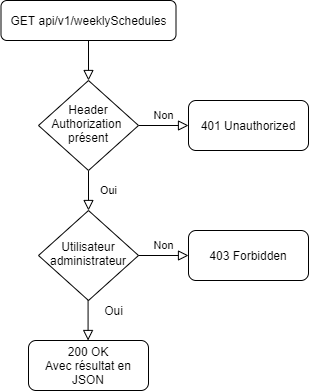

The diagram above was exported from draw.io. Its source (the exported page's mxGraphModel, read from the mxfile embedded in the PNG):
<mxGraphModel dx="1422" dy="804" grid="1" gridSize="10" guides="1" tooltips="1" connect="1" arrows="1" fold="1" page="1" pageScale="1" pageWidth="827" pageHeight="1169" math="0" shadow="0">
  <root>
    <mxCell id="WIyWlLk6GJQsqaUBKTNV-0" />
    <mxCell id="WIyWlLk6GJQsqaUBKTNV-1" parent="WIyWlLk6GJQsqaUBKTNV-0" />
    <mxCell id="WIyWlLk6GJQsqaUBKTNV-2" value="" style="rounded=0;html=1;jettySize=auto;orthogonalLoop=1;fontSize=11;endArrow=block;endFill=0;endSize=8;strokeWidth=1;shadow=0;labelBackgroundColor=none;edgeStyle=orthogonalEdgeStyle;" parent="WIyWlLk6GJQsqaUBKTNV-1" source="WIyWlLk6GJQsqaUBKTNV-3" target="WIyWlLk6GJQsqaUBKTNV-6" edge="1">
      <mxGeometry relative="1" as="geometry" />
    </mxCell>
    <mxCell id="WIyWlLk6GJQsqaUBKTNV-3" value="GET api/v1/weeklySchedules" style="rounded=1;whiteSpace=wrap;html=1;fontSize=12;glass=0;strokeWidth=1;shadow=0;" parent="WIyWlLk6GJQsqaUBKTNV-1" vertex="1">
      <mxGeometry x="132.5" y="40" width="175" height="40" as="geometry" />
    </mxCell>
    <mxCell id="WIyWlLk6GJQsqaUBKTNV-4" value="Oui" style="rounded=0;html=1;jettySize=auto;orthogonalLoop=1;fontSize=11;endArrow=block;endFill=0;endSize=8;strokeWidth=1;shadow=0;labelBackgroundColor=none;edgeStyle=orthogonalEdgeStyle;" parent="WIyWlLk6GJQsqaUBKTNV-1" source="WIyWlLk6GJQsqaUBKTNV-6" target="WIyWlLk6GJQsqaUBKTNV-10" edge="1">
      <mxGeometry y="20" relative="1" as="geometry">
        <mxPoint as="offset" />
      </mxGeometry>
    </mxCell>
    <mxCell id="WIyWlLk6GJQsqaUBKTNV-5" value="Non" style="edgeStyle=orthogonalEdgeStyle;rounded=0;html=1;jettySize=auto;orthogonalLoop=1;fontSize=11;endArrow=block;endFill=0;endSize=8;strokeWidth=1;shadow=0;labelBackgroundColor=none;" parent="WIyWlLk6GJQsqaUBKTNV-1" source="WIyWlLk6GJQsqaUBKTNV-6" target="WIyWlLk6GJQsqaUBKTNV-7" edge="1">
      <mxGeometry y="10" relative="1" as="geometry">
        <mxPoint as="offset" />
      </mxGeometry>
    </mxCell>
    <mxCell id="WIyWlLk6GJQsqaUBKTNV-6" value="Header Authorization&amp;nbsp;&lt;br&gt;présent" style="rhombus;whiteSpace=wrap;html=1;shadow=0;fontFamily=Helvetica;fontSize=12;align=center;strokeWidth=1;spacing=6;spacingTop=-4;" parent="WIyWlLk6GJQsqaUBKTNV-1" vertex="1">
      <mxGeometry x="170" y="120" width="100" height="90" as="geometry" />
    </mxCell>
    <mxCell id="WIyWlLk6GJQsqaUBKTNV-7" value="401 Unauthorized" style="rounded=1;whiteSpace=wrap;html=1;fontSize=12;glass=0;strokeWidth=1;shadow=0;" parent="WIyWlLk6GJQsqaUBKTNV-1" vertex="1">
      <mxGeometry x="320" y="140" width="120" height="50" as="geometry" />
    </mxCell>
    <mxCell id="WIyWlLk6GJQsqaUBKTNV-10" value="Utilisateur administrateur" style="rhombus;whiteSpace=wrap;html=1;shadow=0;fontFamily=Helvetica;fontSize=12;align=center;strokeWidth=1;spacing=6;spacingTop=-4;" parent="WIyWlLk6GJQsqaUBKTNV-1" vertex="1">
      <mxGeometry x="170" y="250" width="100" height="90" as="geometry" />
    </mxCell>
    <mxCell id="524g6i1hWJ2-e89ul838-13" value="200 OK&lt;br&gt;Avec résultat en JSON" style="rounded=1;whiteSpace=wrap;html=1;fontSize=12;glass=0;strokeWidth=1;shadow=0;" parent="WIyWlLk6GJQsqaUBKTNV-1" vertex="1">
      <mxGeometry x="160" y="380" width="120" height="50" as="geometry" />
    </mxCell>
    <mxCell id="gWm7qc8y0CJUW43s-Hzs-0" value="Non" style="edgeStyle=orthogonalEdgeStyle;rounded=0;html=1;jettySize=auto;orthogonalLoop=1;fontSize=11;endArrow=block;endFill=0;endSize=8;strokeWidth=1;shadow=0;labelBackgroundColor=none;" parent="WIyWlLk6GJQsqaUBKTNV-1" target="gWm7qc8y0CJUW43s-Hzs-1" edge="1">
      <mxGeometry y="10" relative="1" as="geometry">
        <mxPoint as="offset" />
        <mxPoint x="270" y="295" as="sourcePoint" />
      </mxGeometry>
    </mxCell>
    <mxCell id="gWm7qc8y0CJUW43s-Hzs-1" value="403 Forbidden" style="rounded=1;whiteSpace=wrap;html=1;fontSize=12;glass=0;strokeWidth=1;shadow=0;" parent="WIyWlLk6GJQsqaUBKTNV-1" vertex="1">
      <mxGeometry x="320" y="270" width="120" height="50" as="geometry" />
    </mxCell>
    <mxCell id="a6PVWOtKJfk86Tn7hLOz-1" value="" style="rounded=0;html=1;jettySize=auto;orthogonalLoop=1;fontSize=11;endArrow=block;endFill=0;endSize=8;strokeWidth=1;shadow=0;labelBackgroundColor=none;edgeStyle=orthogonalEdgeStyle;" parent="WIyWlLk6GJQsqaUBKTNV-1" edge="1">
      <mxGeometry x="0.5" y="130" relative="1" as="geometry">
        <mxPoint as="offset" />
        <mxPoint x="219.57999999999993" y="340" as="sourcePoint" />
        <mxPoint x="219.57999999999993" y="380" as="targetPoint" />
      </mxGeometry>
    </mxCell>
    <mxCell id="lKvcHDazUDjxED1GinkV-0" value="Oui" style="text;html=1;align=center;verticalAlign=middle;resizable=0;points=[];autosize=1;strokeColor=none;" parent="WIyWlLk6GJQsqaUBKTNV-1" vertex="1">
      <mxGeometry x="230" y="340" width="30" height="20" as="geometry" />
    </mxCell>
  </root>
</mxGraphModel>